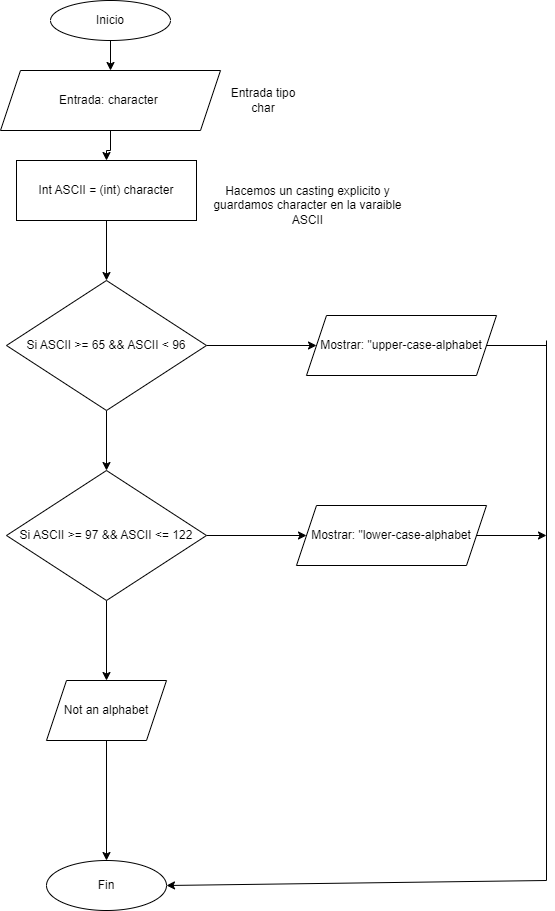

The diagram above was exported from draw.io. Its source (the exported page's mxGraphModel, read from the mxfile embedded in the PNG):
<mxGraphModel dx="1050" dy="557" grid="1" gridSize="10" guides="1" tooltips="1" connect="1" arrows="1" fold="1" page="1" pageScale="1" pageWidth="827" pageHeight="1169" math="0" shadow="0">
  <root>
    <mxCell id="WIyWlLk6GJQsqaUBKTNV-0" />
    <mxCell id="WIyWlLk6GJQsqaUBKTNV-1" parent="WIyWlLk6GJQsqaUBKTNV-0" />
    <mxCell id="amGSJVfyxNH-qg_AFGb--16" value="" style="edgeStyle=orthogonalEdgeStyle;rounded=0;orthogonalLoop=1;jettySize=auto;html=1;" edge="1" parent="WIyWlLk6GJQsqaUBKTNV-1" source="amGSJVfyxNH-qg_AFGb--0" target="amGSJVfyxNH-qg_AFGb--2">
      <mxGeometry relative="1" as="geometry" />
    </mxCell>
    <mxCell id="amGSJVfyxNH-qg_AFGb--0" value="Inicio" style="ellipse;whiteSpace=wrap;html=1;" vertex="1" parent="WIyWlLk6GJQsqaUBKTNV-1">
      <mxGeometry x="294" y="40" width="120" height="40" as="geometry" />
    </mxCell>
    <mxCell id="amGSJVfyxNH-qg_AFGb--1" value="Fin" style="ellipse;whiteSpace=wrap;html=1;" vertex="1" parent="WIyWlLk6GJQsqaUBKTNV-1">
      <mxGeometry x="290" y="900" width="120" height="50" as="geometry" />
    </mxCell>
    <mxCell id="amGSJVfyxNH-qg_AFGb--17" value="" style="edgeStyle=orthogonalEdgeStyle;rounded=0;orthogonalLoop=1;jettySize=auto;html=1;" edge="1" parent="WIyWlLk6GJQsqaUBKTNV-1" source="amGSJVfyxNH-qg_AFGb--2" target="amGSJVfyxNH-qg_AFGb--5">
      <mxGeometry relative="1" as="geometry" />
    </mxCell>
    <mxCell id="amGSJVfyxNH-qg_AFGb--2" value="Entrada: character&amp;nbsp;" style="shape=parallelogram;perimeter=parallelogramPerimeter;whiteSpace=wrap;html=1;fixedSize=1;" vertex="1" parent="WIyWlLk6GJQsqaUBKTNV-1">
      <mxGeometry x="244" y="110" width="220" height="60" as="geometry" />
    </mxCell>
    <mxCell id="amGSJVfyxNH-qg_AFGb--3" value="Entrada tipo char" style="text;html=1;align=center;verticalAlign=middle;whiteSpace=wrap;rounded=0;" vertex="1" parent="WIyWlLk6GJQsqaUBKTNV-1">
      <mxGeometry x="464" y="125" width="86" height="30" as="geometry" />
    </mxCell>
    <mxCell id="amGSJVfyxNH-qg_AFGb--18" value="" style="edgeStyle=orthogonalEdgeStyle;rounded=0;orthogonalLoop=1;jettySize=auto;html=1;" edge="1" parent="WIyWlLk6GJQsqaUBKTNV-1" source="amGSJVfyxNH-qg_AFGb--5" target="amGSJVfyxNH-qg_AFGb--7">
      <mxGeometry relative="1" as="geometry" />
    </mxCell>
    <mxCell id="amGSJVfyxNH-qg_AFGb--5" value="Int ASCII = (int) character" style="rounded=0;whiteSpace=wrap;html=1;" vertex="1" parent="WIyWlLk6GJQsqaUBKTNV-1">
      <mxGeometry x="260" y="200" width="180" height="60" as="geometry" />
    </mxCell>
    <mxCell id="amGSJVfyxNH-qg_AFGb--6" value="Hacemos un casting explicito y guardamos character en la varaible ASCII" style="text;html=1;align=center;verticalAlign=middle;whiteSpace=wrap;rounded=0;" vertex="1" parent="WIyWlLk6GJQsqaUBKTNV-1">
      <mxGeometry x="450" y="230" width="203" height="30" as="geometry" />
    </mxCell>
    <mxCell id="amGSJVfyxNH-qg_AFGb--19" value="" style="edgeStyle=orthogonalEdgeStyle;rounded=0;orthogonalLoop=1;jettySize=auto;html=1;" edge="1" parent="WIyWlLk6GJQsqaUBKTNV-1" source="amGSJVfyxNH-qg_AFGb--7" target="amGSJVfyxNH-qg_AFGb--8">
      <mxGeometry relative="1" as="geometry" />
    </mxCell>
    <mxCell id="amGSJVfyxNH-qg_AFGb--23" value="" style="edgeStyle=orthogonalEdgeStyle;rounded=0;orthogonalLoop=1;jettySize=auto;html=1;" edge="1" parent="WIyWlLk6GJQsqaUBKTNV-1" source="amGSJVfyxNH-qg_AFGb--7" target="amGSJVfyxNH-qg_AFGb--11">
      <mxGeometry relative="1" as="geometry" />
    </mxCell>
    <mxCell id="amGSJVfyxNH-qg_AFGb--7" value="Si ASCII &amp;gt;= 65 &amp;amp;&amp;amp; ASCII &amp;lt; 96" style="rhombus;whiteSpace=wrap;html=1;" vertex="1" parent="WIyWlLk6GJQsqaUBKTNV-1">
      <mxGeometry x="250" y="320" width="200" height="130" as="geometry" />
    </mxCell>
    <mxCell id="amGSJVfyxNH-qg_AFGb--20" value="" style="edgeStyle=orthogonalEdgeStyle;rounded=0;orthogonalLoop=1;jettySize=auto;html=1;" edge="1" parent="WIyWlLk6GJQsqaUBKTNV-1" source="amGSJVfyxNH-qg_AFGb--8" target="amGSJVfyxNH-qg_AFGb--9">
      <mxGeometry relative="1" as="geometry" />
    </mxCell>
    <mxCell id="amGSJVfyxNH-qg_AFGb--22" value="" style="edgeStyle=orthogonalEdgeStyle;rounded=0;orthogonalLoop=1;jettySize=auto;html=1;" edge="1" parent="WIyWlLk6GJQsqaUBKTNV-1" source="amGSJVfyxNH-qg_AFGb--8" target="amGSJVfyxNH-qg_AFGb--15">
      <mxGeometry relative="1" as="geometry" />
    </mxCell>
    <mxCell id="amGSJVfyxNH-qg_AFGb--8" value="Si ASCII &amp;gt;= 97 &amp;amp;&amp;amp; ASCII &amp;lt;= 122" style="rhombus;whiteSpace=wrap;html=1;" vertex="1" parent="WIyWlLk6GJQsqaUBKTNV-1">
      <mxGeometry x="250" y="510" width="200" height="130" as="geometry" />
    </mxCell>
    <mxCell id="amGSJVfyxNH-qg_AFGb--21" value="" style="edgeStyle=orthogonalEdgeStyle;rounded=0;orthogonalLoop=1;jettySize=auto;html=1;" edge="1" parent="WIyWlLk6GJQsqaUBKTNV-1" source="amGSJVfyxNH-qg_AFGb--9" target="amGSJVfyxNH-qg_AFGb--1">
      <mxGeometry relative="1" as="geometry" />
    </mxCell>
    <mxCell id="amGSJVfyxNH-qg_AFGb--9" value="Not an alphabet" style="shape=parallelogram;perimeter=parallelogramPerimeter;whiteSpace=wrap;html=1;fixedSize=1;" vertex="1" parent="WIyWlLk6GJQsqaUBKTNV-1">
      <mxGeometry x="290" y="720" width="120" height="60" as="geometry" />
    </mxCell>
    <mxCell id="amGSJVfyxNH-qg_AFGb--11" value="Mostrar: &quot;upper-case-alphabet" style="shape=parallelogram;perimeter=parallelogramPerimeter;whiteSpace=wrap;html=1;fixedSize=1;" vertex="1" parent="WIyWlLk6GJQsqaUBKTNV-1">
      <mxGeometry x="550" y="355" width="190" height="60" as="geometry" />
    </mxCell>
    <mxCell id="amGSJVfyxNH-qg_AFGb--15" value="Mostrar: &quot;lower-case-alphabet" style="shape=parallelogram;perimeter=parallelogramPerimeter;whiteSpace=wrap;html=1;fixedSize=1;" vertex="1" parent="WIyWlLk6GJQsqaUBKTNV-1">
      <mxGeometry x="540" y="545" width="190" height="60" as="geometry" />
    </mxCell>
    <mxCell id="amGSJVfyxNH-qg_AFGb--24" value="" style="endArrow=none;html=1;rounded=0;entryX=1;entryY=0.5;entryDx=0;entryDy=0;" edge="1" parent="WIyWlLk6GJQsqaUBKTNV-1" target="amGSJVfyxNH-qg_AFGb--11">
      <mxGeometry width="50" height="50" relative="1" as="geometry">
        <mxPoint x="790" y="385" as="sourcePoint" />
        <mxPoint x="430" y="340" as="targetPoint" />
      </mxGeometry>
    </mxCell>
    <mxCell id="amGSJVfyxNH-qg_AFGb--25" value="" style="endArrow=none;html=1;rounded=0;" edge="1" parent="WIyWlLk6GJQsqaUBKTNV-1">
      <mxGeometry width="50" height="50" relative="1" as="geometry">
        <mxPoint x="790" y="920" as="sourcePoint" />
        <mxPoint x="790" y="380" as="targetPoint" />
      </mxGeometry>
    </mxCell>
    <mxCell id="amGSJVfyxNH-qg_AFGb--26" value="" style="endArrow=classic;html=1;rounded=0;entryX=1;entryY=0.5;entryDx=0;entryDy=0;" edge="1" parent="WIyWlLk6GJQsqaUBKTNV-1" target="amGSJVfyxNH-qg_AFGb--1">
      <mxGeometry width="50" height="50" relative="1" as="geometry">
        <mxPoint x="790" y="920" as="sourcePoint" />
        <mxPoint x="430" y="840" as="targetPoint" />
      </mxGeometry>
    </mxCell>
    <mxCell id="amGSJVfyxNH-qg_AFGb--27" value="" style="endArrow=classic;html=1;rounded=0;exitX=1;exitY=0.5;exitDx=0;exitDy=0;" edge="1" parent="WIyWlLk6GJQsqaUBKTNV-1" source="amGSJVfyxNH-qg_AFGb--15">
      <mxGeometry width="50" height="50" relative="1" as="geometry">
        <mxPoint x="380" y="590" as="sourcePoint" />
        <mxPoint x="790" y="575" as="targetPoint" />
      </mxGeometry>
    </mxCell>
  </root>
</mxGraphModel>